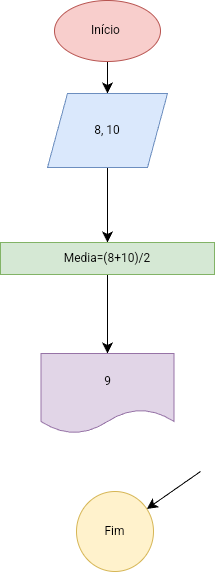

The diagram above was exported from draw.io. Its source (the exported page's mxGraphModel, read from the mxfile embedded in the PNG):
<mxGraphModel dx="412" dy="1179" grid="0" gridSize="10" guides="1" tooltips="1" connect="1" arrows="1" fold="1" page="0" pageScale="1" pageWidth="827" pageHeight="1169" math="0" shadow="0">
  <root>
    <mxCell id="0" />
    <mxCell id="1" parent="0" />
    <mxCell id="WQaA1spY2E9fTfmTbgXe-4" value="" style="edgeStyle=none;curved=1;rounded=0;orthogonalLoop=1;jettySize=auto;html=1;fontSize=12;startSize=8;endSize=8;" edge="1" parent="1" source="WQaA1spY2E9fTfmTbgXe-2" target="WQaA1spY2E9fTfmTbgXe-3">
      <mxGeometry relative="1" as="geometry" />
    </mxCell>
    <mxCell id="WQaA1spY2E9fTfmTbgXe-2" value="&lt;font style=&quot;vertical-align: inherit;&quot;&gt;&lt;font style=&quot;vertical-align: inherit;&quot;&gt;Início&amp;nbsp;&lt;/font&gt;&lt;/font&gt;" style="ellipse;whiteSpace=wrap;html=1;fillColor=#f8cecc;strokeColor=#b85450;" vertex="1" parent="1">
      <mxGeometry x="233" y="-282" width="106" height="61" as="geometry" />
    </mxCell>
    <mxCell id="WQaA1spY2E9fTfmTbgXe-6" value="" style="edgeStyle=none;curved=1;rounded=0;orthogonalLoop=1;jettySize=auto;html=1;fontSize=12;startSize=8;endSize=8;" edge="1" parent="1" source="WQaA1spY2E9fTfmTbgXe-3" target="WQaA1spY2E9fTfmTbgXe-5">
      <mxGeometry relative="1" as="geometry" />
    </mxCell>
    <mxCell id="WQaA1spY2E9fTfmTbgXe-3" value="&lt;font style=&quot;vertical-align: inherit;&quot;&gt;&lt;font style=&quot;vertical-align: inherit;&quot;&gt;8, 10&lt;/font&gt;&lt;/font&gt;" style="shape=parallelogram;perimeter=parallelogramPerimeter;whiteSpace=wrap;html=1;fixedSize=1;fillColor=#dae8fc;strokeColor=#6c8ebf;" vertex="1" parent="1">
      <mxGeometry x="226" y="-189" width="120" height="74" as="geometry" />
    </mxCell>
    <mxCell id="WQaA1spY2E9fTfmTbgXe-8" value="" style="edgeStyle=none;curved=1;rounded=0;orthogonalLoop=1;jettySize=auto;html=1;fontSize=12;startSize=8;endSize=8;" edge="1" parent="1" source="WQaA1spY2E9fTfmTbgXe-5" target="WQaA1spY2E9fTfmTbgXe-7">
      <mxGeometry relative="1" as="geometry" />
    </mxCell>
    <mxCell id="WQaA1spY2E9fTfmTbgXe-5" value="&lt;font style=&quot;vertical-align: inherit;&quot;&gt;&lt;font style=&quot;vertical-align: inherit;&quot;&gt;&lt;font style=&quot;vertical-align: inherit;&quot;&gt;&lt;font style=&quot;vertical-align: inherit;&quot;&gt;&lt;font style=&quot;vertical-align: inherit;&quot;&gt;&lt;font style=&quot;vertical-align: inherit;&quot;&gt;&lt;font style=&quot;vertical-align: inherit;&quot;&gt;&lt;font style=&quot;vertical-align: inherit;&quot;&gt;&lt;font style=&quot;vertical-align: inherit;&quot;&gt;&lt;font style=&quot;vertical-align: inherit;&quot;&gt;&lt;font style=&quot;vertical-align: inherit;&quot;&gt;&lt;font style=&quot;vertical-align: inherit;&quot;&gt;&lt;font style=&quot;vertical-align: inherit;&quot;&gt;&lt;font style=&quot;vertical-align: inherit;&quot;&gt;Media=(8+10)/2&lt;/font&gt;&lt;/font&gt;&lt;/font&gt;&lt;/font&gt;&lt;/font&gt;&lt;/font&gt;&lt;/font&gt;&lt;/font&gt;&lt;/font&gt;&lt;/font&gt;&lt;/font&gt;&lt;/font&gt;&lt;/font&gt;&lt;/font&gt;" style="whiteSpace=wrap;html=1;fillColor=#d5e8d4;strokeColor=#82b366;" vertex="1" parent="1">
      <mxGeometry x="179" y="-40" width="214" height="32" as="geometry" />
    </mxCell>
    <mxCell id="WQaA1spY2E9fTfmTbgXe-14" value="" style="edgeStyle=none;curved=1;rounded=0;orthogonalLoop=1;jettySize=auto;html=1;fontSize=12;startSize=8;endSize=8;" edge="1" parent="1" target="WQaA1spY2E9fTfmTbgXe-13">
      <mxGeometry relative="1" as="geometry">
        <mxPoint x="379" y="189" as="sourcePoint" />
      </mxGeometry>
    </mxCell>
    <mxCell id="WQaA1spY2E9fTfmTbgXe-7" value="&lt;font style=&quot;vertical-align: inherit;&quot;&gt;&lt;font style=&quot;vertical-align: inherit;&quot;&gt;9&lt;/font&gt;&lt;/font&gt;" style="shape=document;whiteSpace=wrap;html=1;boundedLbl=1;fillColor=#e1d5e7;strokeColor=#9673a6;" vertex="1" parent="1">
      <mxGeometry x="219.5" y="71" width="133" height="80" as="geometry" />
    </mxCell>
    <mxCell id="WQaA1spY2E9fTfmTbgXe-13" value="&lt;font style=&quot;vertical-align: inherit;&quot;&gt;&lt;font style=&quot;vertical-align: inherit;&quot;&gt;Fim&lt;/font&gt;&lt;/font&gt;" style="ellipse;whiteSpace=wrap;html=1;fillColor=#fff2cc;strokeColor=#d6b656;" vertex="1" parent="1">
      <mxGeometry x="255" y="209" width="77" height="80" as="geometry" />
    </mxCell>
  </root>
</mxGraphModel>